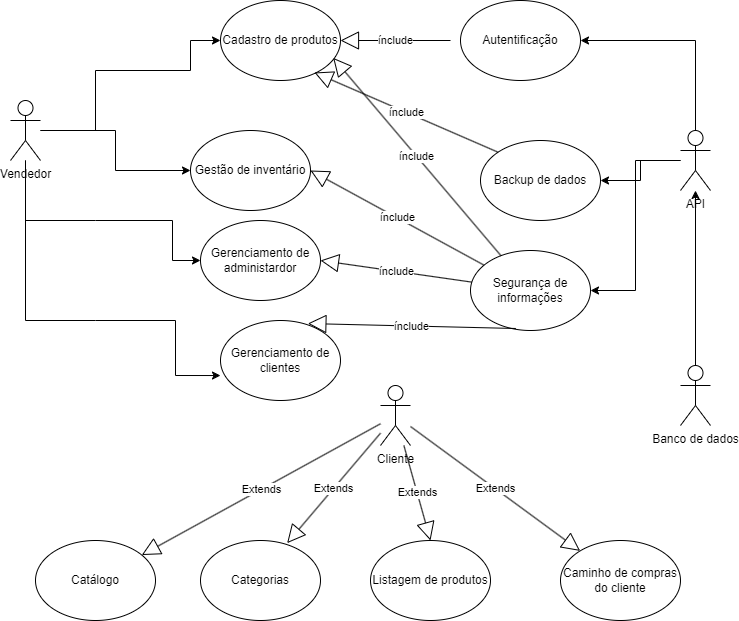

The diagram above was exported from draw.io. Its source (the exported page's mxGraphModel, read from the mxfile embedded in the PNG):
<mxGraphModel dx="794" dy="420" grid="1" gridSize="10" guides="1" tooltips="1" connect="1" arrows="1" fold="1" page="1" pageScale="1" pageWidth="827" pageHeight="1169" math="0" shadow="0">
  <root>
    <mxCell id="0" />
    <mxCell id="1" parent="0" />
    <mxCell id="FkqHNGvlIsAnR2O8bJp0-1" value="Gestão de inventário" style="ellipse;whiteSpace=wrap;html=1;" vertex="1" parent="1">
      <mxGeometry x="250" y="300" width="120" height="80" as="geometry" />
    </mxCell>
    <mxCell id="FkqHNGvlIsAnR2O8bJp0-4" value="Gerenciamento de clientes" style="ellipse;whiteSpace=wrap;html=1;" vertex="1" parent="1">
      <mxGeometry x="280" y="490" width="120" height="80" as="geometry" />
    </mxCell>
    <mxCell id="FkqHNGvlIsAnR2O8bJp0-5" value="Caminho de compras do cliente" style="ellipse;whiteSpace=wrap;html=1;" vertex="1" parent="1">
      <mxGeometry x="620" y="710" width="120" height="80" as="geometry" />
    </mxCell>
    <mxCell id="FkqHNGvlIsAnR2O8bJp0-7" value="Listagem de produtos" style="ellipse;whiteSpace=wrap;html=1;" vertex="1" parent="1">
      <mxGeometry x="430" y="710" width="120" height="80" as="geometry" />
    </mxCell>
    <mxCell id="FkqHNGvlIsAnR2O8bJp0-11" value="Cadastro de produtos" style="ellipse;whiteSpace=wrap;html=1;" vertex="1" parent="1">
      <mxGeometry x="280" y="170" width="120" height="80" as="geometry" />
    </mxCell>
    <mxCell id="FkqHNGvlIsAnR2O8bJp0-12" value="Catálogo" style="ellipse;whiteSpace=wrap;html=1;" vertex="1" parent="1">
      <mxGeometry x="95" y="710" width="120" height="80" as="geometry" />
    </mxCell>
    <mxCell id="FkqHNGvlIsAnR2O8bJp0-13" value="Gerenciamento de administardor" style="ellipse;whiteSpace=wrap;html=1;" vertex="1" parent="1">
      <mxGeometry x="260" y="390" width="120" height="80" as="geometry" />
    </mxCell>
    <mxCell id="FkqHNGvlIsAnR2O8bJp0-14" value="Autentificação" style="ellipse;whiteSpace=wrap;html=1;" vertex="1" parent="1">
      <mxGeometry x="520" y="170" width="120" height="80" as="geometry" />
    </mxCell>
    <mxCell id="FkqHNGvlIsAnR2O8bJp0-15" value="Segurança de informações" style="ellipse;whiteSpace=wrap;html=1;" vertex="1" parent="1">
      <mxGeometry x="530" y="420" width="120" height="80" as="geometry" />
    </mxCell>
    <mxCell id="FkqHNGvlIsAnR2O8bJp0-16" value="Backup de dados" style="ellipse;whiteSpace=wrap;html=1;" vertex="1" parent="1">
      <mxGeometry x="540" y="310" width="120" height="80" as="geometry" />
    </mxCell>
    <mxCell id="FkqHNGvlIsAnR2O8bJp0-18" value="Categorias" style="ellipse;whiteSpace=wrap;html=1;" vertex="1" parent="1">
      <mxGeometry x="260" y="710" width="120" height="80" as="geometry" />
    </mxCell>
    <mxCell id="FkqHNGvlIsAnR2O8bJp0-45" style="edgeStyle=orthogonalEdgeStyle;rounded=0;orthogonalLoop=1;jettySize=auto;html=1;entryX=0;entryY=0.5;entryDx=0;entryDy=0;" edge="1" parent="1" source="FkqHNGvlIsAnR2O8bJp0-19" target="FkqHNGvlIsAnR2O8bJp0-11">
      <mxGeometry relative="1" as="geometry">
        <Array as="points">
          <mxPoint x="155" y="240" />
          <mxPoint x="250" y="240" />
          <mxPoint x="250" y="210" />
        </Array>
      </mxGeometry>
    </mxCell>
    <mxCell id="FkqHNGvlIsAnR2O8bJp0-46" style="edgeStyle=orthogonalEdgeStyle;rounded=0;orthogonalLoop=1;jettySize=auto;html=1;" edge="1" parent="1" source="FkqHNGvlIsAnR2O8bJp0-19" target="FkqHNGvlIsAnR2O8bJp0-1">
      <mxGeometry relative="1" as="geometry" />
    </mxCell>
    <mxCell id="FkqHNGvlIsAnR2O8bJp0-48" style="edgeStyle=orthogonalEdgeStyle;rounded=0;orthogonalLoop=1;jettySize=auto;html=1;entryX=0;entryY=0.5;entryDx=0;entryDy=0;" edge="1" parent="1" source="FkqHNGvlIsAnR2O8bJp0-19" target="FkqHNGvlIsAnR2O8bJp0-13">
      <mxGeometry relative="1" as="geometry">
        <Array as="points">
          <mxPoint x="155" y="390" />
          <mxPoint x="232" y="390" />
          <mxPoint x="232" y="450" />
        </Array>
      </mxGeometry>
    </mxCell>
    <mxCell id="FkqHNGvlIsAnR2O8bJp0-19" value="Vendedor" style="shape=umlActor;verticalLabelPosition=bottom;verticalAlign=top;html=1;outlineConnect=0;" vertex="1" parent="1">
      <mxGeometry x="70" y="270" width="30" height="60" as="geometry" />
    </mxCell>
    <mxCell id="FkqHNGvlIsAnR2O8bJp0-20" value="Cliente" style="shape=umlActor;verticalLabelPosition=bottom;verticalAlign=top;html=1;outlineConnect=0;" vertex="1" parent="1">
      <mxGeometry x="440" y="555" width="30" height="60" as="geometry" />
    </mxCell>
    <mxCell id="FkqHNGvlIsAnR2O8bJp0-27" style="edgeStyle=orthogonalEdgeStyle;rounded=0;orthogonalLoop=1;jettySize=auto;html=1;entryX=1;entryY=0.5;entryDx=0;entryDy=0;" edge="1" parent="1" source="FkqHNGvlIsAnR2O8bJp0-23" target="FkqHNGvlIsAnR2O8bJp0-15">
      <mxGeometry relative="1" as="geometry" />
    </mxCell>
    <mxCell id="FkqHNGvlIsAnR2O8bJp0-30" style="edgeStyle=orthogonalEdgeStyle;rounded=0;orthogonalLoop=1;jettySize=auto;html=1;entryX=1;entryY=0.5;entryDx=0;entryDy=0;" edge="1" parent="1" source="FkqHNGvlIsAnR2O8bJp0-23" target="FkqHNGvlIsAnR2O8bJp0-16">
      <mxGeometry relative="1" as="geometry" />
    </mxCell>
    <mxCell id="FkqHNGvlIsAnR2O8bJp0-56" style="edgeStyle=orthogonalEdgeStyle;rounded=0;orthogonalLoop=1;jettySize=auto;html=1;entryX=1;entryY=0.5;entryDx=0;entryDy=0;" edge="1" parent="1" source="FkqHNGvlIsAnR2O8bJp0-23" target="FkqHNGvlIsAnR2O8bJp0-14">
      <mxGeometry relative="1" as="geometry">
        <Array as="points">
          <mxPoint x="755" y="210" />
        </Array>
      </mxGeometry>
    </mxCell>
    <mxCell id="FkqHNGvlIsAnR2O8bJp0-23" value="API" style="shape=umlActor;verticalLabelPosition=bottom;verticalAlign=top;html=1;outlineConnect=0;" vertex="1" parent="1">
      <mxGeometry x="740" y="300" width="30" height="60" as="geometry" />
    </mxCell>
    <mxCell id="FkqHNGvlIsAnR2O8bJp0-28" style="edgeStyle=orthogonalEdgeStyle;rounded=0;orthogonalLoop=1;jettySize=auto;html=1;" edge="1" parent="1" source="FkqHNGvlIsAnR2O8bJp0-24" target="FkqHNGvlIsAnR2O8bJp0-23">
      <mxGeometry relative="1" as="geometry" />
    </mxCell>
    <mxCell id="FkqHNGvlIsAnR2O8bJp0-24" value="Banco de dados" style="shape=umlActor;verticalLabelPosition=bottom;verticalAlign=top;html=1;outlineConnect=0;" vertex="1" parent="1">
      <mxGeometry x="740" y="535" width="30" height="60" as="geometry" />
    </mxCell>
    <mxCell id="FkqHNGvlIsAnR2O8bJp0-36" value="ínclude" style="endArrow=block;endSize=16;endFill=0;html=1;rounded=0;entryX=0.939;entryY=0.717;entryDx=0;entryDy=0;entryPerimeter=0;" edge="1" parent="1" source="FkqHNGvlIsAnR2O8bJp0-15" target="FkqHNGvlIsAnR2O8bJp0-11">
      <mxGeometry width="160" relative="1" as="geometry">
        <mxPoint x="547" y="250" as="sourcePoint" />
        <mxPoint x="457" y="232" as="targetPoint" />
      </mxGeometry>
    </mxCell>
    <mxCell id="FkqHNGvlIsAnR2O8bJp0-37" value="ínclude" style="endArrow=block;endSize=16;endFill=0;html=1;rounded=0;" edge="1" parent="1" target="FkqHNGvlIsAnR2O8bJp0-11">
      <mxGeometry width="160" relative="1" as="geometry">
        <mxPoint x="510" y="210" as="sourcePoint" />
        <mxPoint x="440" y="282" as="targetPoint" />
      </mxGeometry>
    </mxCell>
    <mxCell id="FkqHNGvlIsAnR2O8bJp0-38" value="ínclude" style="endArrow=block;endSize=16;endFill=0;html=1;rounded=0;exitX=0;exitY=0;exitDx=0;exitDy=0;entryX=0.783;entryY=0.9;entryDx=0;entryDy=0;entryPerimeter=0;" edge="1" parent="1" source="FkqHNGvlIsAnR2O8bJp0-16" target="FkqHNGvlIsAnR2O8bJp0-11">
      <mxGeometry width="160" relative="1" as="geometry">
        <mxPoint x="550" y="490" as="sourcePoint" />
        <mxPoint x="446" y="467" as="targetPoint" />
      </mxGeometry>
    </mxCell>
    <mxCell id="FkqHNGvlIsAnR2O8bJp0-40" value="ínclude" style="endArrow=block;endSize=16;endFill=0;html=1;rounded=0;entryX=1;entryY=0.5;entryDx=0;entryDy=0;" edge="1" parent="1" source="FkqHNGvlIsAnR2O8bJp0-15" target="FkqHNGvlIsAnR2O8bJp0-13">
      <mxGeometry width="160" relative="1" as="geometry">
        <mxPoint x="534" y="450" as="sourcePoint" />
        <mxPoint x="430" y="427" as="targetPoint" />
      </mxGeometry>
    </mxCell>
    <mxCell id="FkqHNGvlIsAnR2O8bJp0-42" value="ínclude" style="endArrow=block;endSize=16;endFill=0;html=1;rounded=0;exitX=0.378;exitY=0.975;exitDx=0;exitDy=0;exitPerimeter=0;entryX=0.728;entryY=0.038;entryDx=0;entryDy=0;entryPerimeter=0;" edge="1" parent="1" source="FkqHNGvlIsAnR2O8bJp0-15" target="FkqHNGvlIsAnR2O8bJp0-4">
      <mxGeometry width="160" relative="1" as="geometry">
        <mxPoint x="524" y="513" as="sourcePoint" />
        <mxPoint x="420" y="490" as="targetPoint" />
      </mxGeometry>
    </mxCell>
    <mxCell id="FkqHNGvlIsAnR2O8bJp0-44" value="ínclude" style="endArrow=block;endSize=16;endFill=0;html=1;rounded=0;entryX=1;entryY=0.5;entryDx=0;entryDy=0;" edge="1" parent="1" source="FkqHNGvlIsAnR2O8bJp0-15" target="FkqHNGvlIsAnR2O8bJp0-1">
      <mxGeometry width="160" relative="1" as="geometry">
        <mxPoint x="554" y="333" as="sourcePoint" />
        <mxPoint x="450" y="310" as="targetPoint" />
      </mxGeometry>
    </mxCell>
    <mxCell id="FkqHNGvlIsAnR2O8bJp0-49" style="edgeStyle=orthogonalEdgeStyle;rounded=0;orthogonalLoop=1;jettySize=auto;html=1;entryX=0;entryY=0.688;entryDx=0;entryDy=0;entryPerimeter=0;" edge="1" parent="1" source="FkqHNGvlIsAnR2O8bJp0-19" target="FkqHNGvlIsAnR2O8bJp0-4">
      <mxGeometry relative="1" as="geometry">
        <Array as="points">
          <mxPoint x="155" y="490" />
          <mxPoint x="235" y="490" />
          <mxPoint x="235" y="570" />
        </Array>
      </mxGeometry>
    </mxCell>
    <mxCell id="FkqHNGvlIsAnR2O8bJp0-51" value="Extends" style="endArrow=block;endSize=16;endFill=0;html=1;rounded=0;" edge="1" parent="1" source="FkqHNGvlIsAnR2O8bJp0-20" target="FkqHNGvlIsAnR2O8bJp0-12">
      <mxGeometry width="160" relative="1" as="geometry">
        <mxPoint x="280" y="670" as="sourcePoint" />
        <mxPoint x="440" y="670" as="targetPoint" />
      </mxGeometry>
    </mxCell>
    <mxCell id="FkqHNGvlIsAnR2O8bJp0-52" value="Extends" style="endArrow=block;endSize=16;endFill=0;html=1;rounded=0;entryX=0.722;entryY=0.033;entryDx=0;entryDy=0;entryPerimeter=0;" edge="1" parent="1" source="FkqHNGvlIsAnR2O8bJp0-20" target="FkqHNGvlIsAnR2O8bJp0-18">
      <mxGeometry width="160" relative="1" as="geometry">
        <mxPoint x="340" y="670" as="sourcePoint" />
        <mxPoint x="500" y="670" as="targetPoint" />
      </mxGeometry>
    </mxCell>
    <mxCell id="FkqHNGvlIsAnR2O8bJp0-53" value="Extends" style="endArrow=block;endSize=16;endFill=0;html=1;rounded=0;entryX=0.5;entryY=0;entryDx=0;entryDy=0;" edge="1" parent="1" source="FkqHNGvlIsAnR2O8bJp0-20" target="FkqHNGvlIsAnR2O8bJp0-7">
      <mxGeometry width="160" relative="1" as="geometry">
        <mxPoint x="573" y="570" as="sourcePoint" />
        <mxPoint x="480" y="680" as="targetPoint" />
      </mxGeometry>
    </mxCell>
    <mxCell id="FkqHNGvlIsAnR2O8bJp0-54" value="Extends" style="endArrow=block;endSize=16;endFill=0;html=1;rounded=0;" edge="1" parent="1" source="FkqHNGvlIsAnR2O8bJp0-20" target="FkqHNGvlIsAnR2O8bJp0-5">
      <mxGeometry width="160" relative="1" as="geometry">
        <mxPoint x="480" y="610" as="sourcePoint" />
        <mxPoint x="557" y="680" as="targetPoint" />
      </mxGeometry>
    </mxCell>
  </root>
</mxGraphModel>